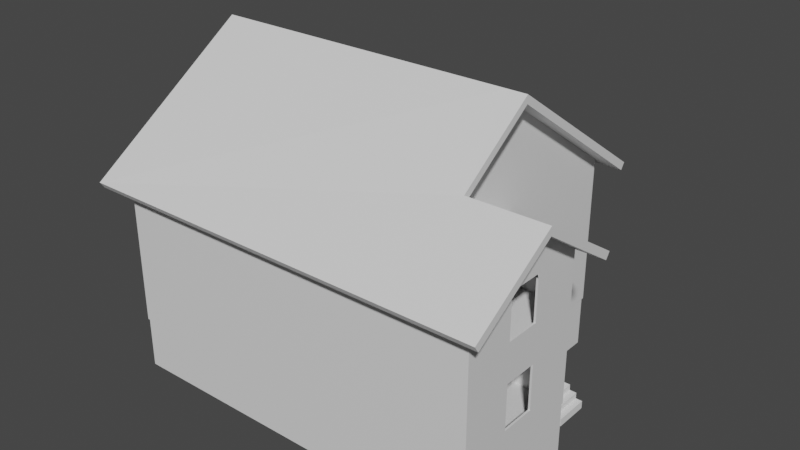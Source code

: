 # Source: house.blend  (saved by Blender 3.3.6; exported with 4.5.12 LTS)
import bpy
from mathutils import Matrix  # noqa: F401  (used for matrix-valued properties, if any)

bpy.ops.wm.read_factory_settings(use_empty=True)
scene = bpy.context.scene
scene.name = 'Scene'

# ---- collections
col_collection = bpy.data.collections.new('Collection'); scene.collection.children.link(col_collection)

# ---- materials (node trees are filled in below, after node groups)
mat_exterior_walls = bpy.data.materials.new('Exterior Walls')
mat_exterior_walls.alpha_threshold = 0.0
mat_exterior_walls.use_transparent_shadow = False
mat_exterior_walls.roughness = 0.5
mat_exterior_walls.line_color = (0.0, 0.0, 0.0, 1.0)
mat_foundation = bpy.data.materials.new('Foundation')
mat_foundation.use_transparent_shadow = False
mat_roof = bpy.data.materials.new('Roof')
mat_roof.use_transparent_shadow = False
mat_floor = bpy.data.materials.new('Floor')
mat_floor.use_transparent_shadow = False
mat_ceiling = bpy.data.materials.new('Ceiling')
mat_ceiling.use_transparent_shadow = False
mat_interior_walls = bpy.data.materials.new('Interior Walls')
mat_interior_walls.use_transparent_shadow = False

# ---- material node trees
mat_exterior_walls.use_nodes = True; mat_exterior_walls.node_tree.nodes.clear()
_N = mat_exterior_walls.node_tree.nodes; _L = mat_exterior_walls.node_tree.links
n0 = _N.new('ShaderNodeOutputMaterial'); n0.name = 'Material Output'; n0.location = (300, 300)
n1 = _N.new('ShaderNodeBsdfPrincipled'); n1.name = 'Principled BSDF'; n1.location = (10, 300)
n1.distribution = 'GGX'
n1.subsurface_method = 'RANDOM_WALK_SKIN'
n1.inputs[3].default_value = 1.45
n1.inputs[27].default_value = (0.0, 0.0, 0.0, 1.0)
n1.inputs[28].default_value = 1.0
_L.new(n1.outputs[0], n0.inputs[0])
n0.is_active_output = True
mat_foundation.use_nodes = True; mat_foundation.node_tree.nodes.clear()
_N = mat_foundation.node_tree.nodes; _L = mat_foundation.node_tree.links
n0 = _N.new('ShaderNodeBsdfPrincipled'); n0.name = 'Principled BSDF'; n0.location = (10, 300)
n0.distribution = 'GGX'
n0.subsurface_method = 'RANDOM_WALK_SKIN'
n0.inputs[3].default_value = 1.45
n0.inputs[27].default_value = (0.0, 0.0, 0.0, 1.0)
n0.inputs[28].default_value = 1.0
n1 = _N.new('ShaderNodeOutputMaterial'); n1.name = 'Material Output'; n1.location = (300, 300)
_L.new(n0.outputs[0], n1.inputs[0])
n1.is_active_output = True
mat_roof.use_nodes = True; mat_roof.node_tree.nodes.clear()
_N = mat_roof.node_tree.nodes; _L = mat_roof.node_tree.links
n0 = _N.new('ShaderNodeBsdfPrincipled'); n0.name = 'Principled BSDF'; n0.location = (10, 300)
n0.distribution = 'GGX'
n0.subsurface_method = 'RANDOM_WALK_SKIN'
n0.inputs[3].default_value = 1.45
n0.inputs[27].default_value = (0.0, 0.0, 0.0, 1.0)
n0.inputs[28].default_value = 1.0
n1 = _N.new('ShaderNodeOutputMaterial'); n1.name = 'Material Output'; n1.location = (300, 300)
_L.new(n0.outputs[0], n1.inputs[0])
n1.is_active_output = True
mat_floor.use_nodes = True; mat_floor.node_tree.nodes.clear()
_N = mat_floor.node_tree.nodes; _L = mat_floor.node_tree.links
n0 = _N.new('ShaderNodeBsdfPrincipled'); n0.name = 'Principled BSDF'; n0.location = (10, 300)
n0.distribution = 'GGX'
n0.subsurface_method = 'RANDOM_WALK_SKIN'
n0.inputs[3].default_value = 1.45
n0.inputs[27].default_value = (0.0, 0.0, 0.0, 1.0)
n0.inputs[28].default_value = 1.0
n1 = _N.new('ShaderNodeOutputMaterial'); n1.name = 'Material Output'; n1.location = (300, 300)
_L.new(n0.outputs[0], n1.inputs[0])
n1.is_active_output = True
mat_ceiling.use_nodes = True; mat_ceiling.node_tree.nodes.clear()
_N = mat_ceiling.node_tree.nodes; _L = mat_ceiling.node_tree.links
n0 = _N.new('ShaderNodeBsdfPrincipled'); n0.name = 'Principled BSDF'; n0.location = (10, 300)
n0.distribution = 'GGX'
n0.subsurface_method = 'RANDOM_WALK_SKIN'
n0.inputs[3].default_value = 1.45
n0.inputs[27].default_value = (0.0, 0.0, 0.0, 1.0)
n0.inputs[28].default_value = 1.0
n1 = _N.new('ShaderNodeOutputMaterial'); n1.name = 'Material Output'; n1.location = (300, 300)
_L.new(n0.outputs[0], n1.inputs[0])
n1.is_active_output = True
mat_interior_walls.use_nodes = True; mat_interior_walls.node_tree.nodes.clear()
_N = mat_interior_walls.node_tree.nodes; _L = mat_interior_walls.node_tree.links
n0 = _N.new('ShaderNodeBsdfPrincipled'); n0.name = 'Principled BSDF'; n0.location = (10, 300)
n0.distribution = 'GGX'
n0.subsurface_method = 'RANDOM_WALK_SKIN'
n0.inputs[3].default_value = 1.45
n0.inputs[27].default_value = (0.0, 0.0, 0.0, 1.0)
n0.inputs[28].default_value = 1.0
n1 = _N.new('ShaderNodeOutputMaterial'); n1.name = 'Material Output'; n1.location = (300, 300)
_L.new(n0.outputs[0], n1.inputs[0])
n1.is_active_output = True

# ---- world
world_world = bpy.data.worlds.new('World'); scene.world = world_world
world_world.use_nodes = True; world_world.node_tree.nodes.clear()
_N = world_world.node_tree.nodes; _L = world_world.node_tree.links
n0 = _N.new('ShaderNodeOutputWorld'); n0.name = 'World Output'; n0.location = (300, 300)
n1 = _N.new('ShaderNodeBackground'); n1.name = 'Background'; n1.location = (10, 300)
n1.inputs[0].default_value = (0.05088, 0.05088, 0.05088, 1.0)
_L.new(n1.outputs[0], n0.inputs[0])
n0.is_active_output = True
world_world.color = (0.05088, 0.05088, 0.05088)
world_world.use_sun_shadow = False
world_world.sun_shadow_jitter_overblur = 0.0

# ---- meshes
me_cube = bpy.data.meshes.new('Cube')
me_cube.from_pydata([(5.793, 5.793, 7.793), (5.721, 0.8758, 2.0), (8.073, -3.777, 7.768), (5.716, 5.716, 2.0), (5.721, 0.8758, 4.718), (8.073, -2.418, 7.768), (5.757, -5.716, 2.0), (5.721, 2.235, 2.0), (5.721, 2.235, 4.718), (-5.793, 5.793, 7.793), (-5.716, 5.716, 2.0), (-5.793, -5.793, 7.793), (-5.716, -5.716, 2.0), (-5.793, 5.793, 2.0), (-5.793, -5.793, 2.0), (5.793, 5.793, 2.0), (5.793, -5.793, 2.0), (-5.757, 5.757, 0.0), (-5.757, -5.757, 0.0), (5.757, 5.757, 0.0), (-5.793, -0.4224, 2.0), (5.793, -0.4224, 7.793), (5.792, -0.4633, 2.0), (-5.716, -0.4197, 2.0), (5.716, -0.4578, 2.0), (5.757, -0.4197, 0.0), (8.824, -5.793, 7.793), (8.824, -5.793, 2.0), (8.824, -0.4224, 7.793), (8.746, -5.716, 2.0), (8.787, -5.757, 0.0), (8.824, -0.4224, 2.0), (8.787, -0.4197, 2.0), (8.787, -0.4197, 0.0), (5.793, -5.793, 7.793), (8.824, -3.108, 9.531), (5.793, -3.108, 9.531), (5.793, -3.108, 9.859), (8.824, -3.108, 9.859), (5.793, -0.2543, 8.042), (5.793, 1.192e-07, 12.1), (5.793, 1.192e-07, 11.78), (9.574, 0.3669, 7.622), (-6.543, 6.415, 7.373), (9.574, -3.108, 9.859), (9.574, -3.108, 9.531), (5.793, -6.415, 7.373), (-6.543, -2.384e-07, 11.78), (-6.543, -2.384e-07, 12.1), (9.574, -6.583, 7.622), (9.574, -6.415, 7.373), (-6.543, -6.583, 7.622), (-6.543, -6.415, 7.373), (5.793, 0.1988, 7.373), (5.793, 0.3669, 7.622), (9.574, 0.1988, 7.373), (-6.543, 6.583, 7.622), (5.793, 6.415, 7.373), (-5.793, 6.415, 7.373), (-5.793, -2.384e-07, 11.78), (-5.793, -6.415, 7.373), (6.543, -3.108, 9.531), (6.543, -3.108, 9.859), (6.543, 1.192e-07, 11.78), (6.543, 1.192e-07, 12.1), (6.543, 6.583, 7.622), (6.543, 6.415, 7.373), (5.793, 0.8758, 2.0), (5.793, 0.8758, 4.718), (5.793, 2.235, 4.718), (5.793, 2.235, 2.0), (8.746, -0.4633, 2.0), (8.746, -5.757, 2.0), (5.793, 0.8758, 7.793), (5.757, 5.757, 2.0), (-5.757, 5.757, 2.0), (5.757, -5.757, 2.0), (-5.757, -5.757, 2.0), (-5.757, -0.4197, 2.0), (5.793, -0.4224, 2.0), (5.757, -0.4197, 2.0), (8.787, -5.757, 2.0), (5.716, 5.716, 7.792), (8.824, -0.4633, 2.0), (8.787, -0.4633, 2.0), (5.757, -5.716, 7.792), (-5.716, 5.716, 7.792), (-5.716, -5.716, 7.792), (5.792, -0.4633, 7.792), (-5.716, -0.4197, 7.792), (5.716, -0.4578, 7.792), (8.746, -5.716, 7.792), (8.746, -0.4633, 7.792), (8.746, -5.757, 7.792), (8.787, -0.4633, 7.792), (5.716, 2.235, 2.0), (5.716, 2.235, 7.792), (5.721, 0.8758, 4.718), (5.718, 0.8758, 7.793), (5.721, 2.235, 7.793), (5.716, 0.8758, 2.0), (8.824, -3.777, 2.846), (8.824, -3.777, 4.577), (8.824, -2.418, 4.577), (8.824, -2.418, 2.846), (8.746, -3.777, 2.846), (8.746, -3.777, 4.577), (8.746, -2.418, 2.846), (8.746, -2.418, 4.577), (8.824, -2.418, 7.598), (8.824, -2.418, 7.768), (8.824, -3.777, 7.655), (8.824, -3.777, 7.768), (8.824, -3.777, 6.067), (8.824, -2.418, 6.067), (8.746, -2.418, 6.067), (8.746, -3.777, 6.067), (8.746, -3.777, 7.792), (8.746, -2.418, 7.792), (8.762, -3.777, 7.792), (8.772, -2.418, 7.792), (8.073, -3.777, 7.792), (8.073, -2.418, 7.792), (5.716, 5.716, 5.719), (5.757, -5.716, 5.719), (-5.716, 5.716, 5.719), (-5.716, -5.716, 5.719), (5.792, -0.4633, 5.719), (-5.716, -0.4197, 5.719), (5.716, -0.4578, 5.719), (8.746, -5.716, 5.719), (8.746, -0.4633, 5.719), (8.746, -5.757, 5.719), (8.787, -0.4633, 5.719), (5.716, 2.235, 5.719), (5.716, 0.8758, 5.719)], [], [(34, 11, 9, 0, 73, 21), (78, 75, 17, 18, 77), (13, 9, 0, 15), (78, 77, 14, 20), (74, 75, 13, 15), (77, 76, 16, 14), (80, 79, 15, 74), (75, 74, 19, 17), (30, 18, 17, 19, 25, 33), (84, 83, 27, 81), (75, 78, 20, 13), (73, 68, 69, 70, 67, 79, 15, 0), (74, 80, 25, 19), (81, 30, 33, 32, 84), (50, 46, 34, 26, 35, 45), (79, 21, 28, 31), (14, 11, 9, 13, 20), (25, 80, 32, 33), (34, 11, 14, 16, 27, 26), (76, 77, 18, 30, 81), (21, 34, 36), (21, 36, 37, 39), (35, 36, 37, 38), (104, 83, 31, 28, 35, 26, 27, 101, 102, 113, 111, 112, 110, 109, 114, 103), (113, 102, 103, 114), (101, 27, 83, 104), (57, 43, 56, 65, 66), (21, 39, 54, 53), (35, 38, 44, 45), (42, 55, 53, 54), (40, 41, 47, 48), (37, 36, 61, 62), (51, 52, 46, 50, 49), (45, 55, 42, 44, 49, 50), (43, 57, 41, 47), (41, 57, 66, 63), (54, 39, 37, 38, 44, 42), (56, 43, 47, 48), (55, 45, 35, 28, 21, 53), (66, 65, 64, 63), (36, 34, 21, 73, 0, 57, 41), (51, 48, 47, 52), (59, 58, 9, 11, 60), (62, 61, 63, 64), (36, 41, 63, 61), (65, 56, 48, 40, 64), (69, 8, 7, 70), (67, 1, 4, 68), (84, 81, 72, 71), (4, 8, 69, 68), (52, 47, 59, 60), (68, 73, 21, 79, 67), (62, 64, 40, 48, 51, 49, 44), (60, 11, 34, 46), (10, 3, 74, 75), (6, 12, 77, 76), (12, 23, 78, 77), (24, 22, 79, 80), (29, 6, 76, 81), (16, 76, 81, 27), (32, 31, 83, 84), (3, 24, 80, 74), (23, 10, 75, 78), (32, 31, 79), (79, 22, 84, 32), (12, 87, 85, 6), (10, 86, 89, 23), (84, 94, 88, 22), (23, 89, 87, 12), (22, 88, 90, 24), (3, 82, 86, 10), (6, 85, 91, 29), (107, 71, 72, 105), (118, 92, 71, 107, 108, 106, 105, 72, 93, 117, 116, 115), (119, 91, 93, 34, 85, 88, 21, 92, 94, 120, 118, 122, 121, 117), (3, 95, 96, 82), (73, 68, 97, 98), (98, 99, 8, 97), (90, 98, 100, 24), (10, 23, 12, 6, 72, 29, 84, 71, 22, 24, 100, 95, 3), (97, 68, 8), (107, 104, 103, 108), (106, 102, 101, 105), (101, 104, 107, 105), (108, 103, 102, 106), (122, 5, 2, 121), (120, 109, 110, 5, 122, 118), (115, 114, 109, 120, 118), (121, 2, 112, 111, 119, 117), (111, 113, 116, 117, 119), (113, 114, 115, 116), (112, 2, 5, 110), (125, 123, 134, 135, 129, 127, 131, 133, 130, 132, 124, 126, 128)])
me_cube.polygons.foreach_set('material_index', [0, 1, 0, 0, 0, 0, 0, 1, 0, 1, 0, 0, 1, 1, 2, 0, 0, 1, 0, 1, 0, 0, 0, 0, 0, 0, 2, 0, 0, 2, 2, 0, 2, 2, 2, 2, 2, 2, 2, 2, 0, 2, 0, 2, 2, 2, 5, 5, 1, 5, 2, 0, 0, 0, 0, 0, 0, 0, 0, 0, 1, 0, 0, 0, 0, 5, 5, 5, 5, 5, 5, 5, 5, 5, 0, 5, 0, 5, 5, 3, 0, 3, 3, 3, 3, 3, 3, 3, 3, 3, 3, 3, 4])
_uv = me_cube.uv_layers.new(name='UVMap')
_uv.uv.foreach_set('vector', [0.4524, 0.07217, 0.4524, 0.2761, 0.2484, 0.2761, 0.2484, 0.07217, 0.335, 0.07217, 0.3579, 0.07217, 0.5681, 0.9004, 0.5681, 0.7917, 0.6033, 0.7917, 0.6033, 0.9944, 0.5681, 0.9944, 0.7795, 0.7598, 0.6776, 0.7598, 0.6776, 0.5559, 0.7795, 0.5559, 0.3578, 0.544, 0.4517, 0.544, 0.4524, 0.5446, 0.3579, 0.5446, 0.2491, 0.3413, 0.2491, 0.544, 0.2484, 0.5446, 0.2484, 0.3407, 0.4517, 0.544, 0.4517, 0.3413, 0.4524, 0.3407, 0.4524, 0.5446, 0.0995, 0.3539, 0.09946, 0.3533, 0.2088, 0.3533, 0.2081, 0.3539, 0.2046, 0.7542, 0.2046, 0.9568, 0.1694, 0.9568, 0.1694, 0.7542, 0.4637, 0.5434, 0.4637, 0.2874, 0.6663, 0.2874, 0.6663, 0.49, 0.5576, 0.49, 0.5576, 0.5434, 0.3586, 0.288, 0.3586, 0.2874, 0.4524, 0.2874, 0.4517, 0.288, 0.2491, 0.544, 0.3578, 0.544, 0.3579, 0.5446, 0.2484, 0.5446, 0.0721, 0.6477, 0.1089, 0.6874, 0.09136, 0.7036, 0.1239, 0.7387, 0.1414, 0.7224, 0.1582, 0.7069, 0.07795, 0.7813, 0.008625, 0.7065, 0.904, 0.6233, 0.904, 0.5145, 0.9392, 0.5145, 0.9392, 0.6233, 0.9505, 0.5145, 0.9857, 0.5145, 0.9857, 0.6085, 0.9505, 0.6085, 0.9505, 0.6077, 0.4633, 0.005635, 0.4633, 0.07217, 0.4524, 0.07217, 0.4524, 0.01884, 0.4051, 0.01884, 0.4051, 0.005635, 0.3018, 0.7975, 0.3018, 0.8995, 0.2484, 0.8995, 0.2484, 0.7975, 0.6357, 0.7695, 0.5338, 0.7695, 0.5338, 0.5656, 0.6357, 0.5656, 0.6357, 0.675, 0.8955, 0.2185, 0.9307, 0.2185, 0.9307, 0.2718, 0.8955, 0.2718, 0.7795, 0.3407, 0.7795, 0.5446, 0.6776, 0.5446, 0.6776, 0.3407, 0.6776, 0.2874, 0.7795, 0.2874, 0.9491, 0.915, 0.9491, 0.7123, 0.9843, 0.7123, 0.9843, 0.9683, 0.9491, 0.9683, 0.41, 0.8116, 0.4166, 0.9059, 0.3828, 0.8609, 0.41, 0.8116, 0.3828, 0.8609, 0.377, 0.8613, 0.4054, 0.8089, 0.3653, 0.9165, 0.3653, 0.9699, 0.3595, 0.9699, 0.3595, 0.9165, 0.7127, 0.8888, 0.6783, 0.9037, 0.6776, 0.9037, 0.6776, 0.8017, 0.7248, 0.7711, 0.7721, 0.8017, 0.7721, 0.9037, 0.7366, 0.8888, 0.7366, 0.8583, 0.7366, 0.8321, 0.7366, 0.8042, 0.7366, 0.8022, 0.7127, 0.8022, 0.7127, 0.8052, 0.7127, 0.8321, 0.7127, 0.8583, 0.7366, 0.8321, 0.7366, 0.8583, 0.7127, 0.8583, 0.7127, 0.8321, 0.7366, 0.8888, 0.7721, 0.9037, 0.6783, 0.9037, 0.7127, 0.8888, 0.4273, 0.7731, 0.4273, 0.5559, 0.4317, 0.5559, 0.4317, 0.7863, 0.4273, 0.7863, 0.41, 0.8116, 0.4054, 0.8089, 0.412, 0.7975, 0.4166, 0.8002, 0.3653, 0.9165, 0.3595, 0.9165, 0.3595, 0.9033, 0.3653, 0.9033, 0.6654, 0.7453, 0.661, 0.7453, 0.661, 0.6788, 0.6654, 0.6788, 0.22, 0.3006, 0.2258, 0.3006, 0.2258, 0.5177, 0.22, 0.5177, 0.01819, 0.9522, 0.02395, 0.9522, 0.02395, 0.9654, 0.01819, 0.9654, 0.448, 0.5559, 0.4524, 0.5559, 0.4524, 0.773, 0.4524, 0.8396, 0.448, 0.8396, 0.6203, 0.8529, 0.6583, 0.9111, 0.6539, 0.914, 0.6146, 0.8529, 0.6539, 0.7917, 0.6583, 0.7947, 0.416, 0.5559, 0.416, 0.7731, 0.3031, 0.7731, 0.3031, 0.5559, 0.3031, 0.7731, 0.416, 0.7731, 0.416, 0.7863, 0.3031, 0.7863, 0.904, 0.6345, 0.9153, 0.6345, 0.9667, 0.6345, 0.9667, 0.6879, 0.9667, 0.7011, 0.904, 0.7011, 0.8799, 0.005636, 0.8843, 0.008595, 0.8068, 0.1215, 0.801, 0.1215, 0.3469, 0.005636, 0.4051, 0.005635, 0.4051, 0.01884, 0.3579, 0.01884, 0.3579, 0.07217, 0.3469, 0.07217, 0.2257, 0.741, 0.2208, 0.7429, 0.1694, 0.6125, 0.1751, 0.6137, 0.1027, 0.5776, 0.1582, 0.5679, 0.08885, 0.6321, 0.0721, 0.6477, 0.008625, 0.7065, 0.005635, 0.7194, 0.03574, 0.5858, 0.8799, 0.2374, 0.801, 0.1215, 0.8068, 0.1215, 0.8843, 0.2344, 0.4637, 0.6675, 0.5412, 0.5546, 0.5338, 0.5656, 0.5338, 0.7695, 0.5412, 0.7804, 0.2201, 0.5679, 0.2257, 0.5691, 0.1751, 0.6137, 0.1694, 0.6125, 0.2484, 0.7731, 0.3031, 0.7731, 0.3031, 0.7863, 0.2484, 0.7863, 0.005636, 0.236, 0.005636, 0.005648, 0.1245, 0.005636, 0.1245, 0.2228, 0.1245, 0.236, 0.704, 0.9628, 0.7027, 0.9628, 0.7027, 0.9149, 0.704, 0.9149, 0.6915, 0.9628, 0.6902, 0.9628, 0.6902, 0.9149, 0.6915, 0.9149, 0.3586, 0.288, 0.4517, 0.288, 0.4517, 0.2887, 0.3586, 0.2887, 0.006916, 0.9522, 0.006916, 0.9762, 0.005636, 0.9762, 0.005636, 0.9522, 0.647, 0.6675, 0.647, 0.5546, 0.6602, 0.5546, 0.6602, 0.6675, 0.1089, 0.6874, 0.0721, 0.6477, 0.08885, 0.6321, 0.1582, 0.7069, 0.1414, 0.7224, 0.1776, 0.236, 0.1245, 0.236, 0.1245, 0.2228, 0.1245, 0.005636, 0.2372, 0.005649, 0.2372, 0.2893, 0.1776, 0.2893, 0.4633, 0.2761, 0.4524, 0.2761, 0.4524, 0.07217, 0.4633, 0.07217, 0.2074, 0.5559, 0.2074, 0.3546, 0.2081, 0.3539, 0.2081, 0.5566, 0.006357, 0.3539, 0.006358, 0.5559, 0.005637, 0.5566, 0.005636, 0.3539, 0.006358, 0.5559, 0.09951, 0.5559, 0.09951, 0.5566, 0.005637, 0.5566, 0.09883, 0.3546, 0.09874, 0.3533, 0.09946, 0.3533, 0.0995, 0.3539, 0.006356, 0.3013, 0.006357, 0.3539, 0.005636, 0.3539, 0.005636, 0.3006, 0.4524, 0.3407, 0.4517, 0.3413, 0.4517, 0.288, 0.4524, 0.2874, 0.3578, 0.288, 0.3579, 0.2874, 0.3586, 0.2874, 0.3586, 0.288, 0.2074, 0.3546, 0.09883, 0.3546, 0.0995, 0.3539, 0.2081, 0.3539, 0.09951, 0.5559, 0.2074, 0.5559, 0.2081, 0.5566, 0.09951, 0.5566, 0.3578, 0.288, 0.3579, 0.2874, 0.3579, 0.3407, 0.09946, 0.3533, 0.09874, 0.3533, 0.09874, 0.3006, 0.0995, 0.3006, 0.7897, 0.2602, 0.6878, 0.2602, 0.6878, 0.05825, 0.7897, 0.05825, 0.8928, 0.4886, 0.7908, 0.4886, 0.7908, 0.3806, 0.8928, 0.3806, 0.1322, 0.7925, 0.1322, 0.8945, 0.07952, 0.8945, 0.07952, 0.7925, 0.8928, 0.3806, 0.7908, 0.3806, 0.7908, 0.2874, 0.8928, 0.2874, 0.07952, 0.7925, 0.07952, 0.8945, 0.07818, 0.8945, 0.07818, 0.7925, 0.8928, 0.7011, 0.7908, 0.7011, 0.7908, 0.4999, 0.8928, 0.4999, 0.7897, 0.05825, 0.6878, 0.05825, 0.6878, 0.005635, 0.7897, 0.005635, 0.5224, 0.8788, 0.5568, 0.8937, 0.4637, 0.8937, 0.4985, 0.8788, 0.5224, 0.7917, 0.5568, 0.7917, 0.5568, 0.8937, 0.5224, 0.8788, 0.5224, 0.8483, 0.4985, 0.8483, 0.4985, 0.8788, 0.4637, 0.8937, 0.4637, 0.7917, 0.4985, 0.7917, 0.4985, 0.8221, 0.5224, 0.8221, 0.3658, 0.8562, 0.3658, 0.8903, 0.3658, 0.891, 0.3138, 0.8921, 0.3132, 0.8907, 0.3131, 0.7982, 0.3131, 0.7975, 0.365, 0.7978, 0.3658, 0.7978, 0.3658, 0.8322, 0.3653, 0.8322, 0.3535, 0.8323, 0.3537, 0.8563, 0.3655, 0.8562, 0.005636, 0.7925, 0.06691, 0.7925, 0.06691, 0.8945, 0.005636, 0.8945, 0.6789, 0.9149, 0.6789, 0.9691, 0.6776, 0.9691, 0.6776, 0.915, 0.534, 0.9591, 0.5101, 0.9591, 0.5101, 0.9049, 0.534, 0.9049, 0.4289, 0.8509, 0.4524, 0.8509, 0.4524, 0.9528, 0.4289, 0.9528, 0.2074, 0.5559, 0.09951, 0.5559, 0.006358, 0.5559, 0.006357, 0.3539, 0.005636, 0.3013, 0.006356, 0.3013, 0.09874, 0.3006, 0.09874, 0.3013, 0.09874, 0.3533, 0.09883, 0.3546, 0.1223, 0.3546, 0.1462, 0.3546, 0.2074, 0.3546, 0.9747, 0.1593, 0.976, 0.1593, 0.976, 0.1832, 0.9701, 0.2185, 0.9714, 0.2185, 0.9714, 0.249, 0.9701, 0.249, 0.6643, 0.9558, 0.663, 0.9558, 0.663, 0.9253, 0.6643, 0.9253, 0.9747, 0.148, 0.9747, 0.1241, 0.9761, 0.1241, 0.9761, 0.148, 0.7714, 0.9506, 0.7727, 0.9506, 0.7727, 0.9745, 0.7714, 0.9745, 0.1575, 0.7925, 0.158, 0.7925, 0.158, 0.8165, 0.1575, 0.8165, 0.661, 0.7583, 0.6642, 0.7566, 0.6612, 0.7573, 0.6642, 0.7702, 0.6637, 0.7703, 0.6611, 0.7587, 0.9747, 0.04728, 0.9761, 0.04728, 0.9761, 0.07423, 0.9752, 0.07765, 0.9747, 0.07765, 0.3789, 0.9528, 0.3793, 0.9529, 0.3773, 0.9659, 0.3793, 0.9662, 0.377, 0.9648, 0.3771, 0.9645, 0.9747, 0.03358, 0.9747, 0.005636, 0.9761, 0.005636, 0.9761, 0.03601, 0.9758, 0.03601, 0.9747, 0.1128, 0.9747, 0.08892, 0.9761, 0.08892, 0.9761, 0.1128, 0.2333, 0.5529, 0.22, 0.5529, 0.22, 0.529, 0.2333, 0.529, 0.4746, 0.2609, 0.4746, 0.05969, 0.5359, 0.05969, 0.5598, 0.05969, 0.5833, 0.05969, 0.5833, 0.05836, 0.5833, 0.006367, 0.5833, 0.005635, 0.6758, 0.006357, 0.6765, 0.006367, 0.6758, 0.05897, 0.6758, 0.2609, 0.5826, 0.2609])
me_cube.materials.append(mat_exterior_walls)
me_cube.materials.append(mat_foundation)
me_cube.materials.append(mat_roof)
me_cube.materials.append(mat_floor)
me_cube.materials.append(mat_ceiling)
me_cube.materials.append(mat_interior_walls)
me_cube.use_mirror_vertex_groups = False
me_cube.update()
me_cube_003 = bpy.data.meshes.new('Cube.003')
me_cube_003.from_pydata([(-0.9835, -0.6917, -1.0), (-0.9835, -0.6917, 1.0), (-0.9835, 0.6917, -1.0), (-0.9835, 0.6917, 1.0), (-0.6236, -0.6917, -1.0), (-0.6236, -0.6917, 1.0), (-0.6236, 0.6917, -1.0), (-0.6236, 0.6917, 1.0), (-0.6236, 0.6917, 0.7701), (-0.6236, 0.6917, -1.0), (-0.6236, -0.6917, -1.0), (-0.6236, -0.6917, 0.7701), (-0.3326, 0.6917, 0.7701), (-0.3326, 0.6917, -1.0), (-0.3326, -0.6917, -1.0), (-0.3326, -0.6917, 0.7701), (-0.3326, 0.6917, 0.5175), (-0.3326, 0.6917, -1.0), (-0.3326, -0.6917, -1.0), (-0.3326, -0.6917, 0.5175), (-0.03909, 0.6917, 0.5175), (-0.03909, 0.6917, -1.0), (-0.03909, -0.6917, -1.0), (-0.03909, -0.6917, 0.5175), (-0.03909, 0.6917, 0.2535), (-0.03909, 0.6917, -1.0), (-0.03909, -0.6917, -1.0), (-0.03909, -0.6917, 0.2535), (0.2652, 0.6917, 0.2535), (0.2652, 0.6917, -1.0), (0.2652, -0.6917, -1.0), (0.2652, -0.6917, 0.2535), (0.2652, 0.6917, -0.01219), (0.2652, 0.6917, -1.0), (0.2652, -0.6917, -1.0), (0.2652, -0.6917, -0.01219), (0.5541, 0.6917, -0.01219), (0.5541, 0.6917, -1.0), (0.5541, -0.6917, -1.0), (0.5541, -0.6917, -0.01219), (0.5541, 0.6917, -0.2289), (0.5541, 0.6917, -1.0), (0.5541, -0.6917, -1.0), (0.5541, -0.6917, -0.2289), (0.8282, 0.6917, -0.2289), (0.8282, 0.6917, -1.0), (0.8282, -0.6917, -1.0), (0.8282, -0.6917, -0.2289), (0.8282, 0.6917, -0.4562), (0.8282, 0.6917, -1.0), (0.8282, -0.6917, -1.0), (0.8282, -0.6917, -0.4562), (1.105, 0.6917, -0.4562), (1.105, 0.6917, -1.0), (1.105, -0.6917, -1.0), (1.105, -0.6917, -0.4562), (1.105, 0.6917, -0.6959), (1.105, 0.6917, -1.0), (1.105, -0.6917, -1.0), (1.105, -0.6917, -0.6959), (1.364, 0.6917, -0.6959), (1.364, 0.6917, -1.0), (1.364, -0.6917, -1.0), (1.364, -0.6917, -0.6959)], [], [(0, 1, 3, 2), (7, 5, 11, 8), (2, 6, 4, 0), (7, 3, 1, 5), (4, 6, 9, 10), (10, 9, 13, 14), (8, 11, 15, 12), (16, 19, 23, 20), (14, 13, 17, 18), (12, 15, 19, 16), (18, 17, 21, 22), (26, 25, 29, 30), (22, 21, 25, 26), (20, 23, 27, 24), (24, 27, 31, 28), (30, 29, 33, 34), (28, 31, 35, 32), (36, 39, 43, 40), (34, 33, 37, 38), (32, 35, 39, 36), (38, 37, 41, 42), (42, 41, 45, 46), (40, 43, 47, 44), (48, 51, 55, 52), (46, 45, 49, 50), (44, 47, 51, 48), (50, 49, 53, 54), (54, 53, 57, 58), (52, 55, 59, 56), (61, 60, 63, 62), (58, 57, 61, 62), (56, 59, 63, 60), (5, 1, 0, 4, 10, 14, 18, 22, 26, 30, 34, 38, 42, 46, 50, 54, 58, 62, 63, 59, 55, 51, 47, 43, 39, 35, 31, 27, 23, 19, 15, 11), (2, 3, 7, 8, 12, 16, 20, 24, 28, 32, 36, 40, 44, 48, 52, 56, 60, 61, 57, 53, 49, 45, 41, 37, 33, 29, 25, 21, 17, 13, 9, 6)])
_uv = me_cube_003.uv_layers.new(name='UVMap')
_uv.uv.foreach_set('vector', [0.02999, 0.9058, 0.02999, 0.941, 0.005636, 0.941, 0.005636, 0.9058, 0.9016, 0.9502, 0.9016, 0.9259, 0.9057, 0.9259, 0.9057, 0.9502, 0.801, 0.2486, 0.8073, 0.2486, 0.8073, 0.273, 0.801, 0.273, 0.8186, 0.2486, 0.825, 0.2486, 0.825, 0.273, 0.8186, 0.273, 0.2371, 0.3006, 0.2371, 0.3006, 0.2371, 0.3006, 0.2371, 0.3006, 0.7622, 0.9393, 0.7622, 0.9149, 0.7673, 0.9149, 0.7673, 0.9393, 0.3822, 0.9172, 0.3822, 0.9415, 0.377, 0.9415, 0.377, 0.9172, 0.7509, 0.9149, 0.7509, 0.9393, 0.7457, 0.9393, 0.7457, 0.9149, 0.2371, 0.3344, 0.2371, 0.3344, 0.2371, 0.3344, 0.2371, 0.3344, 0.8704, 0.9502, 0.8704, 0.9259, 0.8749, 0.9259, 0.8749, 0.9502, 0.7293, 0.9393, 0.7293, 0.9149, 0.7345, 0.9149, 0.7345, 0.9393, 0.8362, 0.273, 0.8362, 0.2486, 0.8416, 0.2486, 0.8416, 0.273, 0.2371, 0.3569, 0.2371, 0.3569, 0.2371, 0.3569, 0.2371, 0.3569, 0.8229, 0.9502, 0.8229, 0.9259, 0.8275, 0.9259, 0.8275, 0.9502, 0.8582, 0.2486, 0.8582, 0.273, 0.8529, 0.273, 0.8529, 0.2486, 0.2371, 0.3119, 0.2371, 0.3119, 0.2371, 0.3119, 0.2371, 0.3119, 0.8069, 0.9502, 0.8069, 0.9259, 0.8116, 0.9259, 0.8116, 0.9502, 0.9322, 0.9502, 0.9322, 0.9259, 0.936, 0.9259, 0.936, 0.9502, 0.4098, 0.9415, 0.4098, 0.9172, 0.4149, 0.9172, 0.4149, 0.9415, 0.3985, 0.9172, 0.3985, 0.9415, 0.3934, 0.9415, 0.3934, 0.9172, 0.2371, 0.3457, 0.2371, 0.3457, 0.2371, 0.3457, 0.2371, 0.3457, 0.6469, 0.9496, 0.6469, 0.9253, 0.6517, 0.9253, 0.6517, 0.9496, 0.7956, 0.9259, 0.7956, 0.9502, 0.7908, 0.9502, 0.7908, 0.9259, 0.6356, 0.9253, 0.6356, 0.9496, 0.6307, 0.9496, 0.6307, 0.9253, 0.2371, 0.3231, 0.2371, 0.3231, 0.2371, 0.3231, 0.2371, 0.3231, 0.917, 0.9502, 0.917, 0.9259, 0.921, 0.9259, 0.921, 0.9502, 0.6146, 0.9496, 0.6146, 0.9253, 0.6194, 0.9253, 0.6194, 0.9496, 0.2371, 0.3682, 0.2371, 0.3682, 0.2371, 0.3682, 0.2371, 0.3682, 0.8862, 0.9502, 0.8862, 0.9259, 0.8904, 0.9259, 0.8904, 0.9502, 0.8748, 0.273, 0.8695, 0.273, 0.8695, 0.2486, 0.8748, 0.2486, 0.8546, 0.9502, 0.8546, 0.9259, 0.8592, 0.9259, 0.8592, 0.9502, 0.8433, 0.9259, 0.8433, 0.9502, 0.8388, 0.9502, 0.8388, 0.9259, 0.3483, 0.9383, 0.3483, 0.9446, 0.3131, 0.9446, 0.3131, 0.9383, 0.3131, 0.9383, 0.3131, 0.9332, 0.3131, 0.9332, 0.3131, 0.928, 0.3131, 0.928, 0.3131, 0.9227, 0.3131, 0.9227, 0.3131, 0.9176, 0.3131, 0.9176, 0.3131, 0.9128, 0.3131, 0.9128, 0.3131, 0.9079, 0.3131, 0.9079, 0.3131, 0.9033, 0.3184, 0.9033, 0.3184, 0.9079, 0.3226, 0.9079, 0.3226, 0.9128, 0.3266, 0.9128, 0.3266, 0.9176, 0.3304, 0.9176, 0.3304, 0.9227, 0.3351, 0.9227, 0.3351, 0.928, 0.3398, 0.928, 0.3398, 0.9332, 0.3442, 0.9332, 0.3442, 0.9383, 0.4989, 0.9462, 0.4637, 0.9462, 0.4637, 0.9399, 0.4677, 0.9399, 0.4677, 0.9348, 0.4721, 0.9348, 0.4721, 0.9296, 0.4768, 0.9296, 0.4768, 0.9243, 0.4815, 0.9243, 0.4815, 0.9192, 0.4853, 0.9192, 0.4853, 0.9144, 0.4893, 0.9144, 0.4893, 0.9095, 0.4935, 0.9095, 0.4935, 0.9049, 0.4989, 0.9049, 0.4989, 0.9095, 0.4989, 0.9095, 0.4989, 0.9144, 0.4989, 0.9144, 0.4989, 0.9192, 0.4989, 0.9192, 0.4989, 0.9243, 0.4989, 0.9243, 0.4989, 0.9296, 0.4989, 0.9296, 0.4989, 0.9348, 0.4989, 0.9348, 0.4989, 0.9399, 0.4989, 0.9399])
me_cube_003.update()
me_cube_004 = bpy.data.meshes.new('Cube.004')
me_cube_004.from_pydata([(-10.47, -0.07814, -1.351), (-10.47, -0.07814, 2.505), (-10.47, 0.07814, -1.351), (-10.47, 0.07814, 2.505), (0.9886, -0.07814, -1.351), (0.9886, -0.07814, 2.505), (0.9886, 0.07814, -1.351), (0.9886, 0.07814, 2.505), (-2.287, 0.07814, 1.476), (-2.287, 0.07814, -1.351), (-0.9281, 0.07814, 1.476), (-0.9281, 0.07814, -1.351), (-2.287, -0.07814, 1.476), (-0.9281, -0.07814, 1.476), (-0.9281, -0.07814, -1.351), (-2.287, -0.07814, -1.351), (-8.473, 0.07814, -1.351), (-8.473, 0.07814, 1.476), (-7.114, 0.07814, -1.351), (-7.114, 0.07814, 1.476), (-8.473, -0.07814, -1.351), (-8.473, -0.07814, 1.476), (-7.114, -0.07814, -1.351), (-7.114, -0.07814, 1.476)], [], [(0, 1, 3, 2), (16, 2, 3, 7, 6, 11, 10, 8, 9, 18, 19, 17), (6, 7, 5, 4), (14, 4, 5, 1, 0, 20, 21, 23, 22, 15, 12, 13), (11, 6, 4, 14), (9, 15, 22, 18), (0, 2, 16, 20), (7, 3, 1, 5), (9, 8, 12, 15), (13, 10, 11, 14), (8, 10, 13, 12), (20, 16, 17, 21), (18, 22, 23, 19), (17, 19, 23, 21)])
_uv = me_cube_004.uv_layers.new(name='UVMap')
_uv.uv.foreach_set('vector', [0.5481, 0.9049, 0.5481, 0.9728, 0.5453, 0.9728, 0.5453, 0.9049, 0.9634, 0.1722, 0.9634, 0.2072, 0.8955, 0.2072, 0.8955, 0.005636, 0.9634, 0.005636, 0.9634, 0.03937, 0.9137, 0.03937, 0.9137, 0.06329, 0.9634, 0.06329, 0.9634, 0.1482, 0.9137, 0.1482, 0.9137, 0.1722, 0.04401, 0.9058, 0.04401, 0.9736, 0.04126, 0.9736, 0.04126, 0.9058, 0.9719, 0.4549, 0.9719, 0.4886, 0.904, 0.4886, 0.904, 0.287, 0.9719, 0.287, 0.9719, 0.3221, 0.9221, 0.3221, 0.9221, 0.346, 0.9719, 0.346, 0.9719, 0.4309, 0.9221, 0.4309, 0.9221, 0.4549, 0.718, 0.9149, 0.718, 0.9487, 0.7153, 0.9487, 0.7153, 0.9149, 0.6498, 0.7638, 0.647, 0.7638, 0.647, 0.6788, 0.6498, 0.6788, 0.4279, 0.7975, 0.4306, 0.7975, 0.4306, 0.8326, 0.4279, 0.8326, 0.2327, 0.7542, 0.2327, 0.9558, 0.2299, 0.9558, 0.2299, 0.7542, 0.07615, 0.9058, 0.07615, 0.9555, 0.0734, 0.9555, 0.0734, 0.9058, 0.2652, 0.9605, 0.2625, 0.9605, 0.2625, 0.9108, 0.2652, 0.9108, 0.7601, 0.9506, 0.7601, 0.9745, 0.7573, 0.9745, 0.7573, 0.9506, 0.2905, 0.9108, 0.2933, 0.9108, 0.2933, 0.9605, 0.2905, 0.9605, 0.2765, 0.9108, 0.2792, 0.9108, 0.2792, 0.9605, 0.2765, 0.9605, 0.7293, 0.9745, 0.7293, 0.9506, 0.732, 0.9506, 0.732, 0.9745])
me_cube_004.materials.append(None)
me_cube_004.update()
me_cube_005 = bpy.data.meshes.new('Cube.005')
me_cube_005.from_pydata([(-11.29, -0.07814, -1.351), (-11.29, -0.07814, 2.505), (-11.29, 0.07814, -1.351), (-11.29, 0.07814, 2.505), (0.2058, -0.07814, -1.351), (0.2058, -0.07814, 2.505), (0.2058, 0.07814, -1.351), (0.2058, 0.07814, 2.505), (-10.64, 0.07814, 1.476), (-9.282, 0.07814, 1.476), (-10.64, 0.07814, -1.351), (-9.282, 0.07814, -1.351), (-10.64, -0.07814, -1.351), (-10.64, -0.07814, 1.476), (-9.282, -0.07814, 1.476), (-9.282, -0.07814, -1.351), (-4.368, 0.07814, 1.596), (-1.407, 0.07814, 1.596), (-4.368, 0.07814, -1.29), (-1.407, 0.07814, -1.29), (-4.368, -0.07814, -1.29), (-1.407, -0.07814, -1.29), (-1.407, -0.07814, 1.596), (-4.368, -0.07814, 1.596)], [], [(0, 1, 3, 2), (10, 2, 3, 7, 17, 16, 18, 19, 6, 11, 9, 8), (7, 6, 19, 17), (6, 7, 5, 4), (21, 4, 5, 22), (22, 5, 1, 0, 12, 13, 14, 15, 4, 21, 20, 23), (11, 6, 4, 15), (0, 2, 10, 12), (7, 3, 1, 5), (14, 9, 11, 15), (10, 8, 13, 12), (8, 9, 14, 13), (22, 17, 19, 21), (20, 18, 16, 23), (21, 19, 18, 20), (16, 17, 22, 23)])
_uv = me_cube_005.uv_layers.new(name='UVMap')
_uv.uv.foreach_set('vector', [0.05803, 0.9058, 0.05803, 0.9736, 0.05528, 0.9736, 0.05528, 0.9058, 0.8587, 0.9032, 0.8587, 0.9146, 0.7908, 0.9146, 0.7908, 0.7123, 0.8068, 0.7407, 0.8068, 0.7928, 0.8576, 0.7928, 0.8576, 0.7407, 0.8587, 0.7123, 0.8587, 0.8793, 0.8089, 0.8793, 0.8089, 0.9032, 0.7908, 0.7123, 0.8587, 0.7123, 0.8576, 0.7407, 0.8068, 0.7407, 0.1322, 0.9058, 0.1322, 0.9736, 0.1295, 0.9736, 0.1295, 0.9058, 0.9368, 0.8862, 0.9378, 0.9146, 0.87, 0.9146, 0.886, 0.8862, 0.886, 0.8862, 0.87, 0.9146, 0.87, 0.7123, 0.9378, 0.7123, 0.9378, 0.7237, 0.8881, 0.7237, 0.8881, 0.7476, 0.9378, 0.7476, 0.9378, 0.9146, 0.9368, 0.8862, 0.9368, 0.8341, 0.886, 0.8341, 0.1463, 0.7925, 0.1463, 0.9595, 0.1435, 0.9595, 0.1435, 0.7925, 0.3906, 0.9528, 0.3933, 0.9528, 0.3933, 0.9641, 0.3906, 0.9641, 0.2159, 0.9564, 0.2159, 0.7542, 0.2187, 0.7542, 0.2187, 0.9564, 0.2512, 0.9605, 0.2484, 0.9605, 0.2484, 0.9108, 0.2512, 0.9108, 0.9588, 0.2185, 0.9588, 0.2683, 0.956, 0.2683, 0.956, 0.2185, 0.7433, 0.9745, 0.7433, 0.9506, 0.7461, 0.9506, 0.7461, 0.9745, 0.09017, 0.9566, 0.08742, 0.9566, 0.08742, 0.9058, 0.09017, 0.9058, 0.1014, 0.9058, 0.1042, 0.9058, 0.1042, 0.9566, 0.1014, 0.9566, 0.9448, 0.2706, 0.942, 0.2706, 0.942, 0.2185, 0.9448, 0.2185, 0.1155, 0.9579, 0.1155, 0.9058, 0.1182, 0.9058, 0.1182, 0.9579])
me_cube_005.materials.append(None)
me_cube_005.update()

# ---- objects
ob_house_exterior = bpy.data.objects.new('House Exterior', me_cube)
ob_stairs = bpy.data.objects.new('Stairs', me_cube_003)
ob_wall = bpy.data.objects.new('Wall', me_cube_004)
ob_wall_001 = bpy.data.objects.new('Wall.001', me_cube_005)

# ---- transforms, parenting, visibility, modifiers, constraints
ob_house_exterior.location = (0.0, 0.0, 0.0)
ob_house_exterior.lock_rotations_4d = False
ob_house_exterior.empty_display_type = 'ARROWS'
ob_house_exterior.lineart.crease_threshold = 0.0
ob_stairs.location = (6.715, 1.561, 0.9366)
ob_wall.location = (4.747, -0.1994, 3.273)
ob_wall_001.location = (0.02592, 5.549, 3.273)
ob_wall_001.rotation_euler = (0.0, -0.0, 1.571)

# ---- collection membership
col_collection.objects.link(ob_house_exterior)
col_collection.objects.link(ob_stairs)
col_collection.objects.link(ob_wall)
col_collection.objects.link(ob_wall_001)

# ---- scene / render settings (as saved in the file)
scene.frame_start = 1; scene.frame_end = 250; scene.frame_set(0)
scene.render.engine = 'BLENDER_EEVEE_NEXT'
scene.cycles.sampling_pattern = 'TABULATED_SOBOL'
scene.cycles.use_light_tree = False
scene.view_settings.view_transform = 'Filmic'
bpy.context.view_layer.update()

# ---- added for rendering (the .blend has no active camera and no usable light): camera, sun
cam_auto = bpy.data.cameras.new('AutoCamera')
cam_auto.lens = 50.0
cam_auto.sensor_width = 36.0
cam_auto.clip_end = 1000.0
ob_auto_camera = bpy.data.objects.new('AutoCamera', cam_auto)
scene.collection.objects.link(ob_auto_camera)
ob_auto_camera.location = (23.8193, -26.765, 23.8636)
ob_auto_camera.rotation_euler = (1.09748, -7.21219e-08, 0.694738)
scene.camera = ob_auto_camera
light_auto_sun = bpy.data.lights.new('AutoSun', 'SUN')
light_auto_sun.energy = 3.0
light_auto_sun.angle = 0.0523599
ob_auto_sun = bpy.data.objects.new('AutoSun', light_auto_sun)
scene.collection.objects.link(ob_auto_sun)
ob_auto_sun.rotation_euler = (0.872665, 0.174533, 0.523599)
bpy.context.view_layer.update()
